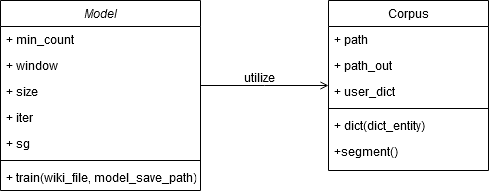

The diagram above was exported from draw.io. Its source (the exported page's mxGraphModel, read from the mxfile embedded in the PNG):
<mxGraphModel dx="491" dy="578" grid="1" gridSize="10" guides="1" tooltips="1" connect="1" arrows="1" fold="1" page="1" pageScale="1" pageWidth="827" pageHeight="1169" math="0" shadow="0">
  <root>
    <mxCell id="WIyWlLk6GJQsqaUBKTNV-0" />
    <mxCell id="WIyWlLk6GJQsqaUBKTNV-1" parent="WIyWlLk6GJQsqaUBKTNV-0" />
    <mxCell id="zkfFHV4jXpPFQw0GAbJ--0" value="Model" style="swimlane;fontStyle=2;align=center;verticalAlign=top;childLayout=stackLayout;horizontal=1;startSize=26;horizontalStack=0;resizeParent=1;resizeLast=0;collapsible=1;marginBottom=0;rounded=0;shadow=0;strokeWidth=1;" parent="WIyWlLk6GJQsqaUBKTNV-1" vertex="1">
      <mxGeometry x="180" y="120" width="200" height="190" as="geometry">
        <mxRectangle x="230" y="140" width="160" height="26" as="alternateBounds" />
      </mxGeometry>
    </mxCell>
    <mxCell id="zkfFHV4jXpPFQw0GAbJ--1" value="+ min_count" style="text;align=left;verticalAlign=top;spacingLeft=4;spacingRight=4;overflow=hidden;rotatable=0;points=[[0,0.5],[1,0.5]];portConstraint=eastwest;" parent="zkfFHV4jXpPFQw0GAbJ--0" vertex="1">
      <mxGeometry y="26" width="200" height="26" as="geometry" />
    </mxCell>
    <mxCell id="zkfFHV4jXpPFQw0GAbJ--2" value="+ window" style="text;align=left;verticalAlign=top;spacingLeft=4;spacingRight=4;overflow=hidden;rotatable=0;points=[[0,0.5],[1,0.5]];portConstraint=eastwest;rounded=0;shadow=0;html=0;" parent="zkfFHV4jXpPFQw0GAbJ--0" vertex="1">
      <mxGeometry y="52" width="200" height="26" as="geometry" />
    </mxCell>
    <mxCell id="zkfFHV4jXpPFQw0GAbJ--3" value="+ size" style="text;align=left;verticalAlign=top;spacingLeft=4;spacingRight=4;overflow=hidden;rotatable=0;points=[[0,0.5],[1,0.5]];portConstraint=eastwest;rounded=0;shadow=0;html=0;" parent="zkfFHV4jXpPFQw0GAbJ--0" vertex="1">
      <mxGeometry y="78" width="200" height="26" as="geometry" />
    </mxCell>
    <mxCell id="jTzhEtmsqym3v04Bke6A-1" value="+ iter" style="text;align=left;verticalAlign=top;spacingLeft=4;spacingRight=4;overflow=hidden;rotatable=0;points=[[0,0.5],[1,0.5]];portConstraint=eastwest;" vertex="1" parent="zkfFHV4jXpPFQw0GAbJ--0">
      <mxGeometry y="104" width="200" height="26" as="geometry" />
    </mxCell>
    <mxCell id="jTzhEtmsqym3v04Bke6A-2" value="+ sg" style="text;align=left;verticalAlign=top;spacingLeft=4;spacingRight=4;overflow=hidden;rotatable=0;points=[[0,0.5],[1,0.5]];portConstraint=eastwest;" vertex="1" parent="zkfFHV4jXpPFQw0GAbJ--0">
      <mxGeometry y="130" width="200" height="26" as="geometry" />
    </mxCell>
    <mxCell id="zkfFHV4jXpPFQw0GAbJ--4" value="" style="line;html=1;strokeWidth=1;align=left;verticalAlign=middle;spacingTop=-1;spacingLeft=3;spacingRight=3;rotatable=0;labelPosition=right;points=[];portConstraint=eastwest;" parent="zkfFHV4jXpPFQw0GAbJ--0" vertex="1">
      <mxGeometry y="156" width="200" height="8" as="geometry" />
    </mxCell>
    <mxCell id="zkfFHV4jXpPFQw0GAbJ--5" value="+ train(wiki_file, model_save_path)" style="text;align=left;verticalAlign=top;spacingLeft=4;spacingRight=4;overflow=hidden;rotatable=0;points=[[0,0.5],[1,0.5]];portConstraint=eastwest;" parent="zkfFHV4jXpPFQw0GAbJ--0" vertex="1">
      <mxGeometry y="164" width="200" height="26" as="geometry" />
    </mxCell>
    <mxCell id="zkfFHV4jXpPFQw0GAbJ--17" value="Corpus" style="swimlane;fontStyle=0;align=center;verticalAlign=top;childLayout=stackLayout;horizontal=1;startSize=26;horizontalStack=0;resizeParent=1;resizeLast=0;collapsible=1;marginBottom=0;rounded=0;shadow=0;strokeWidth=1;" parent="WIyWlLk6GJQsqaUBKTNV-1" vertex="1">
      <mxGeometry x="508" y="120" width="160" height="170" as="geometry">
        <mxRectangle x="550" y="140" width="160" height="26" as="alternateBounds" />
      </mxGeometry>
    </mxCell>
    <mxCell id="zkfFHV4jXpPFQw0GAbJ--18" value="+ path" style="text;align=left;verticalAlign=top;spacingLeft=4;spacingRight=4;overflow=hidden;rotatable=0;points=[[0,0.5],[1,0.5]];portConstraint=eastwest;" parent="zkfFHV4jXpPFQw0GAbJ--17" vertex="1">
      <mxGeometry y="26" width="160" height="26" as="geometry" />
    </mxCell>
    <mxCell id="zkfFHV4jXpPFQw0GAbJ--19" value="+ path_out" style="text;align=left;verticalAlign=top;spacingLeft=4;spacingRight=4;overflow=hidden;rotatable=0;points=[[0,0.5],[1,0.5]];portConstraint=eastwest;rounded=0;shadow=0;html=0;" parent="zkfFHV4jXpPFQw0GAbJ--17" vertex="1">
      <mxGeometry y="52" width="160" height="26" as="geometry" />
    </mxCell>
    <mxCell id="zkfFHV4jXpPFQw0GAbJ--20" value="+ user_dict" style="text;align=left;verticalAlign=top;spacingLeft=4;spacingRight=4;overflow=hidden;rotatable=0;points=[[0,0.5],[1,0.5]];portConstraint=eastwest;rounded=0;shadow=0;html=0;" parent="zkfFHV4jXpPFQw0GAbJ--17" vertex="1">
      <mxGeometry y="78" width="160" height="26" as="geometry" />
    </mxCell>
    <mxCell id="zkfFHV4jXpPFQw0GAbJ--23" value="" style="line;html=1;strokeWidth=1;align=left;verticalAlign=middle;spacingTop=-1;spacingLeft=3;spacingRight=3;rotatable=0;labelPosition=right;points=[];portConstraint=eastwest;" parent="zkfFHV4jXpPFQw0GAbJ--17" vertex="1">
      <mxGeometry y="104" width="160" height="8" as="geometry" />
    </mxCell>
    <mxCell id="zkfFHV4jXpPFQw0GAbJ--24" value="+ dict(dict_entity)" style="text;align=left;verticalAlign=top;spacingLeft=4;spacingRight=4;overflow=hidden;rotatable=0;points=[[0,0.5],[1,0.5]];portConstraint=eastwest;" parent="zkfFHV4jXpPFQw0GAbJ--17" vertex="1">
      <mxGeometry y="112" width="160" height="26" as="geometry" />
    </mxCell>
    <mxCell id="zkfFHV4jXpPFQw0GAbJ--25" value="+segment()" style="text;align=left;verticalAlign=top;spacingLeft=4;spacingRight=4;overflow=hidden;rotatable=0;points=[[0,0.5],[1,0.5]];portConstraint=eastwest;" parent="zkfFHV4jXpPFQw0GAbJ--17" vertex="1">
      <mxGeometry y="138" width="160" height="26" as="geometry" />
    </mxCell>
    <mxCell id="zkfFHV4jXpPFQw0GAbJ--26" value="" style="endArrow=open;shadow=0;strokeWidth=1;rounded=0;endFill=1;edgeStyle=elbowEdgeStyle;elbow=vertical;" parent="WIyWlLk6GJQsqaUBKTNV-1" source="zkfFHV4jXpPFQw0GAbJ--0" target="zkfFHV4jXpPFQw0GAbJ--17" edge="1">
      <mxGeometry x="0.5" y="41" relative="1" as="geometry">
        <mxPoint x="380" y="192" as="sourcePoint" />
        <mxPoint x="540" y="192" as="targetPoint" />
        <mxPoint x="-40" y="32" as="offset" />
      </mxGeometry>
    </mxCell>
    <mxCell id="zkfFHV4jXpPFQw0GAbJ--29" value="utilize" style="text;html=1;resizable=0;points=[];;align=center;verticalAlign=middle;labelBackgroundColor=none;rounded=0;shadow=0;strokeWidth=1;fontSize=12;" parent="zkfFHV4jXpPFQw0GAbJ--26" vertex="1" connectable="0">
      <mxGeometry x="0.5" y="49" relative="1" as="geometry">
        <mxPoint x="-38" y="40" as="offset" />
      </mxGeometry>
    </mxCell>
  </root>
</mxGraphModel>